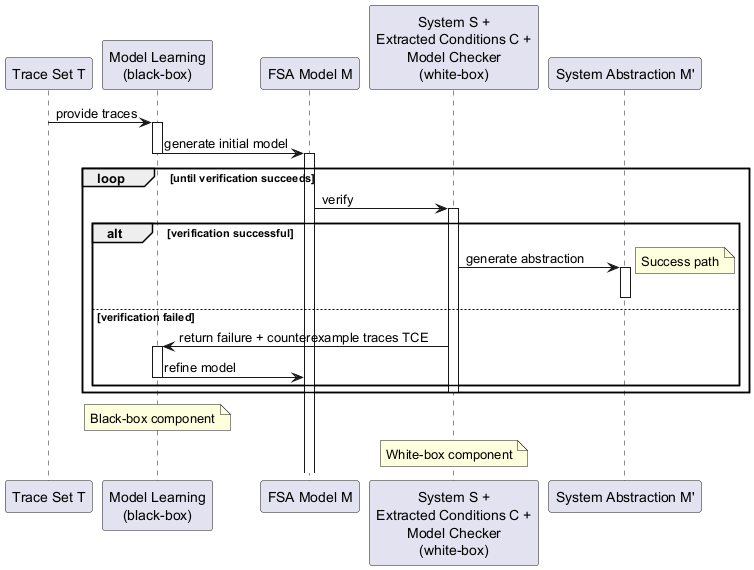

The diagram above was rendered by PlantUML. Its source (embedded in the PNG):
@startuml
participant "Trace Set T" as T
participant "Model Learning\n(black-box)" as ML
participant "FSA Model M" as M
participant "System S +\nExtracted Conditions C +\nModel Checker\n(white-box)" as SMC
participant "System Abstraction M'" as A

T -> ML: provide traces
activate ML
ML -> M: generate initial model
deactivate ML
activate M

loop until verification succeeds
  M -> SMC: verify
  activate SMC
  alt verification successful
    SMC -> A: generate abstraction
    activate A
    note right: Success path
    deactivate A
  else verification failed
    SMC -> ML: return failure + counterexample traces TCE
    activate ML
    ML -> M: refine model
    deactivate ML
  end
  deactivate SMC
end

note over ML: Black-box component
note over SMC: White-box component
@enduml